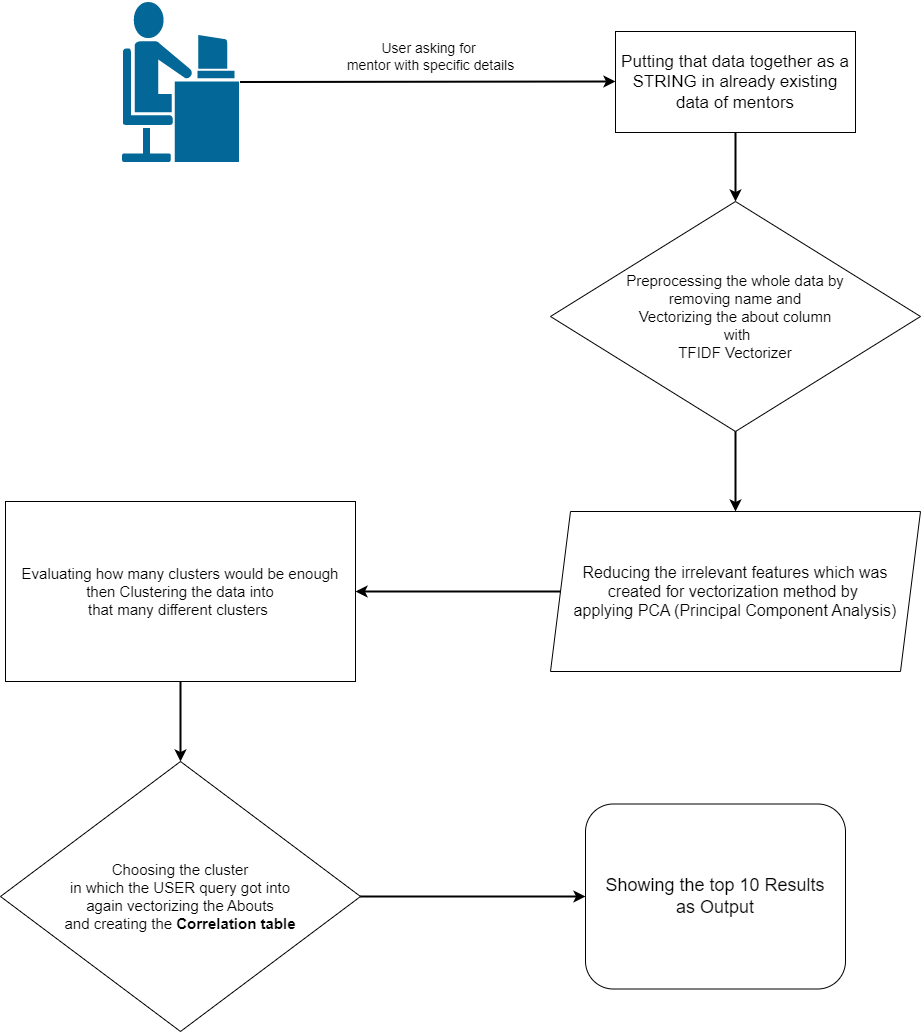

The diagram above was exported from draw.io. Its source (the exported page's mxGraphModel, read from the mxfile embedded in the PNG):
<mxGraphModel dx="1900" dy="515" grid="1" gridSize="10" guides="1" tooltips="1" connect="1" arrows="1" fold="1" page="1" pageScale="1" pageWidth="850" pageHeight="1100" math="0" shadow="0">
  <root>
    <mxCell id="0" />
    <mxCell id="1" parent="0" />
    <mxCell id="TLn4r5cXhOe4vEehlgPI-7" value="" style="shape=mxgraph.cisco.people.androgenous_person;html=1;pointerEvents=1;dashed=0;fillColor=#036897;strokeColor=#ffffff;strokeWidth=2;verticalLabelPosition=bottom;verticalAlign=top;align=center;outlineConnect=0;" vertex="1" parent="1">
      <mxGeometry x="-94.5" y="169.5" width="119" height="162" as="geometry" />
    </mxCell>
    <mxCell id="TLn4r5cXhOe4vEehlgPI-8" value="" style="endArrow=classic;html=1;rounded=0;exitX=1;exitY=0.5;exitDx=0;exitDy=0;exitPerimeter=0;strokeWidth=2;" edge="1" parent="1" source="TLn4r5cXhOe4vEehlgPI-7">
      <mxGeometry width="50" height="50" relative="1" as="geometry">
        <mxPoint x="400" y="320" as="sourcePoint" />
        <mxPoint x="400" y="250" as="targetPoint" />
      </mxGeometry>
    </mxCell>
    <mxCell id="TLn4r5cXhOe4vEehlgPI-9" value="User asking for&amp;nbsp;&lt;br style=&quot;font-size: 14px;&quot;&gt;mentor with specific details" style="text;html=1;align=center;verticalAlign=middle;resizable=0;points=[];autosize=1;strokeColor=none;fillColor=none;fontSize=14;" vertex="1" parent="1">
      <mxGeometry x="120" y="200" width="190" height="50" as="geometry" />
    </mxCell>
    <mxCell id="TLn4r5cXhOe4vEehlgPI-10" value="Putting that data together as a STRING in already existing data of mentors" style="rounded=0;whiteSpace=wrap;html=1;fontSize=17;" vertex="1" parent="1">
      <mxGeometry x="400" y="200" width="240" height="101" as="geometry" />
    </mxCell>
    <mxCell id="TLn4r5cXhOe4vEehlgPI-11" value="Preprocessing the whole data by&lt;br style=&quot;font-size: 15px;&quot;&gt;removing name and &lt;br style=&quot;font-size: 15px;&quot;&gt;Vectorizing the about column&lt;br style=&quot;font-size: 15px;&quot;&gt;&amp;nbsp;with&lt;br style=&quot;font-size: 15px;&quot;&gt;TFIDF Vectorizer" style="rhombus;whiteSpace=wrap;html=1;fontSize=15;" vertex="1" parent="1">
      <mxGeometry x="335" y="370" width="370" height="230" as="geometry" />
    </mxCell>
    <mxCell id="TLn4r5cXhOe4vEehlgPI-12" value="" style="endArrow=classic;html=1;rounded=0;entryX=0.5;entryY=0;entryDx=0;entryDy=0;exitX=0.5;exitY=1;exitDx=0;exitDy=0;strokeWidth=2;" edge="1" parent="1" source="TLn4r5cXhOe4vEehlgPI-10" target="TLn4r5cXhOe4vEehlgPI-11">
      <mxGeometry width="50" height="50" relative="1" as="geometry">
        <mxPoint x="400" y="380" as="sourcePoint" />
        <mxPoint x="450" y="330" as="targetPoint" />
      </mxGeometry>
    </mxCell>
    <mxCell id="TLn4r5cXhOe4vEehlgPI-13" value="Reducing the irrelevant features which was&lt;br style=&quot;font-size: 16px;&quot;&gt;created for vectorization method by&amp;nbsp;&lt;br style=&quot;font-size: 16px;&quot;&gt;applying PCA (Principal Component Analysis)" style="shape=parallelogram;perimeter=parallelogramPerimeter;whiteSpace=wrap;html=1;fixedSize=1;fontSize=16;" vertex="1" parent="1">
      <mxGeometry x="335" y="680" width="370" height="160" as="geometry" />
    </mxCell>
    <mxCell id="TLn4r5cXhOe4vEehlgPI-14" value="" style="endArrow=classic;html=1;rounded=0;entryX=0.5;entryY=0;entryDx=0;entryDy=0;exitX=0.5;exitY=1;exitDx=0;exitDy=0;strokeWidth=2;" edge="1" parent="1" source="TLn4r5cXhOe4vEehlgPI-11" target="TLn4r5cXhOe4vEehlgPI-13">
      <mxGeometry width="50" height="50" relative="1" as="geometry">
        <mxPoint x="400" y="660" as="sourcePoint" />
        <mxPoint x="450" y="610" as="targetPoint" />
      </mxGeometry>
    </mxCell>
    <mxCell id="TLn4r5cXhOe4vEehlgPI-15" value="Evaluating how many clusters would be enough&lt;br style=&quot;font-size: 15px;&quot;&gt;then Clustering the data into &lt;br style=&quot;font-size: 15px;&quot;&gt;that many different clusters&amp;nbsp;" style="rounded=0;whiteSpace=wrap;html=1;fontSize=15;" vertex="1" parent="1">
      <mxGeometry x="-210" y="670" width="350" height="180" as="geometry" />
    </mxCell>
    <mxCell id="TLn4r5cXhOe4vEehlgPI-16" value="" style="endArrow=classic;html=1;rounded=0;entryX=1;entryY=0.5;entryDx=0;entryDy=0;exitX=0;exitY=0.5;exitDx=0;exitDy=0;strokeWidth=2;" edge="1" parent="1" source="TLn4r5cXhOe4vEehlgPI-13" target="TLn4r5cXhOe4vEehlgPI-15">
      <mxGeometry width="50" height="50" relative="1" as="geometry">
        <mxPoint x="400" y="750" as="sourcePoint" />
        <mxPoint x="450" y="700" as="targetPoint" />
      </mxGeometry>
    </mxCell>
    <mxCell id="TLn4r5cXhOe4vEehlgPI-17" value="Choosing the cluster &lt;br style=&quot;font-size: 15px;&quot;&gt;in which the USER query got into&lt;br style=&quot;font-size: 15px;&quot;&gt;again vectorizing the Abouts&lt;br style=&quot;font-size: 15px;&quot;&gt;and creating the &lt;b style=&quot;font-size: 15px;&quot;&gt;Correlation table&lt;/b&gt;" style="rhombus;whiteSpace=wrap;html=1;fontSize=15;" vertex="1" parent="1">
      <mxGeometry x="-215" y="930" width="360" height="270" as="geometry" />
    </mxCell>
    <mxCell id="TLn4r5cXhOe4vEehlgPI-18" value="Showing the top 10 Results&lt;br style=&quot;font-size: 18px;&quot;&gt;as Output" style="rounded=1;whiteSpace=wrap;html=1;fontSize=18;" vertex="1" parent="1">
      <mxGeometry x="370" y="972.5" width="260" height="185" as="geometry" />
    </mxCell>
    <mxCell id="TLn4r5cXhOe4vEehlgPI-19" value="" style="endArrow=classic;html=1;rounded=0;exitX=1;exitY=0.5;exitDx=0;exitDy=0;entryX=0;entryY=0.5;entryDx=0;entryDy=0;strokeWidth=2;" edge="1" parent="1" source="TLn4r5cXhOe4vEehlgPI-17" target="TLn4r5cXhOe4vEehlgPI-18">
      <mxGeometry width="50" height="50" relative="1" as="geometry">
        <mxPoint x="300" y="980" as="sourcePoint" />
        <mxPoint x="350" y="930" as="targetPoint" />
      </mxGeometry>
    </mxCell>
    <mxCell id="TLn4r5cXhOe4vEehlgPI-20" value="" style="endArrow=classic;html=1;rounded=0;exitX=0.5;exitY=1;exitDx=0;exitDy=0;entryX=0.5;entryY=0;entryDx=0;entryDy=0;strokeWidth=2;" edge="1" parent="1" source="TLn4r5cXhOe4vEehlgPI-15" target="TLn4r5cXhOe4vEehlgPI-17">
      <mxGeometry width="50" height="50" relative="1" as="geometry">
        <mxPoint x="300" y="880" as="sourcePoint" />
        <mxPoint x="350" y="830" as="targetPoint" />
      </mxGeometry>
    </mxCell>
  </root>
</mxGraphModel>